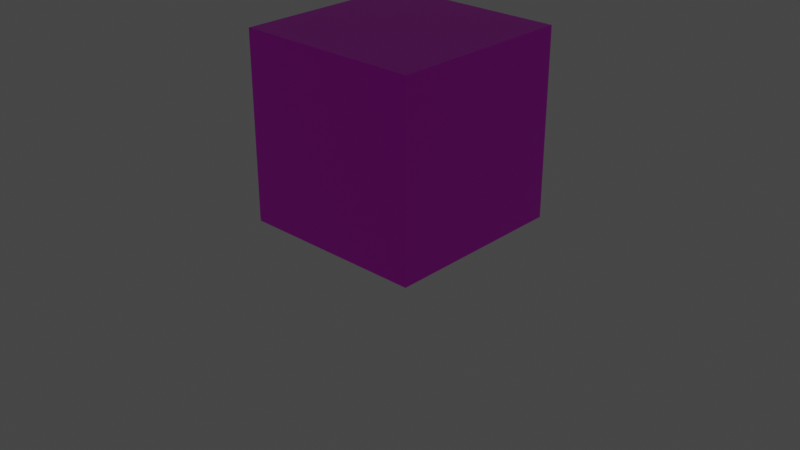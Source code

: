 # Source: Startup_File.blend  (saved by Blender 2.90.8; exported with 4.5.12 LTS)
import bpy
from mathutils import Matrix  # noqa: F401  (used for matrix-valued properties, if any)

bpy.ops.wm.read_factory_settings(use_empty=True)
scene = bpy.context.scene
scene.name = 'Scene'

# ---- collections
col_render = bpy.data.collections.new('Render'); scene.collection.children.link(col_render)
col_lights = bpy.data.collections.new('Lights'); col_render.children.link(col_lights)
col_cameras = bpy.data.collections.new('Cameras'); col_render.children.link(col_cameras)
col_orthos = bpy.data.collections.new('Orthos'); scene.collection.children.link(col_orthos)
col_objects = bpy.data.collections.new('Objects'); scene.collection.children.link(col_objects)
col_rig_all = bpy.data.collections.new('RIG_ALL'); scene.collection.children.link(col_rig_all)
col_shp = bpy.data.collections.new('SHP'); col_rig_all.children.link(col_shp)
col_geo = bpy.data.collections.new('GEO'); col_rig_all.children.link(col_geo)
col_jnt = bpy.data.collections.new('JNT'); col_rig_all.children.link(col_jnt)
col_ctrl = bpy.data.collections.new('CTRL'); col_rig_all.children.link(col_ctrl)

# ---- images (referenced by path relative to the original .blend; pixels are not part of the script)
import os
ASSET_DIR = os.environ.get("B2B_ASSET_DIR", "")  # directory of the original .blend (textures are referenced by path, not embedded)
HERE = os.path.dirname(os.path.abspath(__file__))  # packed textures are extracted next to this script under _unpacked/

def load_image(name, relpath, width, height, colorspace="sRGB"):
    """Load a texture the original file referenced (path relative to the .blend, or extracted next to this script)."""
    p = next((c for c in (os.path.join(HERE, relpath), os.path.join(ASSET_DIR, relpath)) if relpath and os.path.exists(c)), "")
    if p:
        img = bpy.data.images.load(p, check_existing=True)
        img.name = name
    else:  # same state as the original file: an image datablock whose file is absent (Cycles renders it pink)
        img = bpy.data.images.new(name, width, height)
        img.source = "FILE"
        img.filepath = "//" + (relpath or name)
    img.colorspace_settings.name = colorspace
    return img
img_uv_check = load_image('UV Check', '', 1024, 1024, 'sRGB')

# ---- materials (node trees are filled in below, after node groups)
mat_uv_check = bpy.data.materials.new('UV Check')
mat_uv_check.alpha_threshold = 0.0
mat_uv_check.line_color = (0.0, 0.0, 0.0, 1.0)

# ---- material node trees
mat_uv_check.use_nodes = True; mat_uv_check.node_tree.nodes.clear()
_N = mat_uv_check.node_tree.nodes; _L = mat_uv_check.node_tree.links
n0 = _N.new('ShaderNodeOutputMaterial'); n0.name = 'Material Output'; n0.location = (300, 300)
n1 = _N.new('ShaderNodeBsdfPrincipled'); n1.name = 'Principled BSDF'; n1.location = (10, 300)
n1.distribution = 'GGX'
n1.subsurface_method = 'BURLEY'
n1.inputs[2].default_value = 0.4
n1.inputs[3].default_value = 1.45
n1.inputs[27].default_value = (0.0, 0.0, 0.0, 1.0)
n1.inputs[28].default_value = 1.0
n2 = _N.new('ShaderNodeTexImage'); n2.name = 'Image Texture'; n2.location = (-280, 280)
n2.image = img_uv_check
_L.new(n1.outputs[0], n0.inputs[0])
_L.new(n2.outputs[0], n1.inputs[0])
n0.is_active_output = True

# ---- world
world_world = bpy.data.worlds.new('World'); scene.world = world_world
world_world.use_nodes = True; world_world.node_tree.nodes.clear()
_N = world_world.node_tree.nodes; _L = world_world.node_tree.links
n0 = _N.new('ShaderNodeOutputWorld'); n0.name = 'World Output'; n0.location = (300, 300)
n1 = _N.new('ShaderNodeBackground'); n1.name = 'Background'; n1.location = (10, 300)
n1.inputs[0].default_value = (0.05088, 0.05088, 0.05088, 1.0)
_L.new(n1.outputs[0], n0.inputs[0])
n0.is_active_output = True
world_world.color = (0.05088, 0.05088, 0.05088)
world_world.use_sun_shadow = False
world_world.sun_shadow_jitter_overblur = 0.0

# ---- cameras
cam_camera = bpy.data.cameras.new('Camera')
cam_camera.clip_end = 100.0
cam_camera.ortho_scale = 7.314

# ---- lights
light_light = bpy.data.lights.new('Light', 'SUN')
light_light.transmission_factor = 0.0
light_light.angle = 0.1993
light_light.energy = 1000.0
light_light.shadow_soft_size = 0.1
light_light.shadow_cascade_max_distance = 1000.0

# ---- meshes
me_cube_001 = bpy.data.meshes.new('Cube.001')
me_cube_001.from_pydata([(0.5, 0.5, 1.0), (0.5, 0.5, 0.0), (0.5, -0.5, 1.0), (0.5, -0.5, 0.0), (-0.5, 0.5, 1.0), (-0.5, 0.5, 0.0), (-0.5, -0.5, 1.0), (-0.5, -0.5, 0.0)], [], [(0, 4, 6, 2), (3, 2, 6, 7), (7, 6, 4, 5), (5, 1, 3, 7), (1, 0, 2, 3), (5, 4, 0, 1)])
_uv = me_cube_001.uv_layers.new(name='UVMap')
_uv.uv.foreach_set('vector', [0.625, 0.5, 0.875, 0.5, 0.875, 0.75, 0.625, 0.75, 0.375, 0.75, 0.625, 0.75, 0.625, 1.0, 0.375, 1.0, 0.375, 0.0, 0.625, 0.0, 0.625, 0.25, 0.375, 0.25, 0.125, 0.5, 0.375, 0.5, 0.375, 0.75, 0.125, 0.75, 0.375, 0.5, 0.625, 0.5, 0.625, 0.75, 0.375, 0.75, 0.375, 0.25, 0.625, 0.25, 0.625, 0.5, 0.375, 0.5])
me_cube_001.materials.append(mat_uv_check)
me_cube_001.use_remesh_preserve_volume = False
me_cube_001.use_remesh_preserve_attributes = False
me_cube_001.use_mirror_vertex_groups = False
me_cube_001.use_paint_bone_selection = False
me_cube_001.use_paint_mask_vertex = True
me_cube_001.update()
me_circle = bpy.data.meshes.new('Circle')
me_circle.from_pydata([(0.03827, 0.1251, 0.0), (-0.01951, 0.09808, 0.0), (-0.03827, 0.09239, 0.0), (-0.05556, 0.08315, 0.0), (-0.07071, 0.07071, 0.0), (-0.08315, 0.05556, 0.0), (-0.09239, 0.03827, 0.0), (-0.09808, 0.01951, 0.0), (-0.1251, 0.03827, 0.0), (-0.1251, 0.01951, 0.0), (0.01951, 0.09808, 0.0), (-0.01951, -0.09808, 0.0), (-0.03827, -0.09239, 0.0), (-0.05556, -0.08315, 0.0), (-0.07071, -0.07071, 0.0), (-0.08315, -0.05556, 0.0), (-0.09239, -0.03827, 0.0), (-0.09808, -0.01951, 0.0), (-0.166, 0.0, 0.0), (-0.1251, -0.03827, 0.0), (-0.1251, -0.01951, 0.0), (0.01951, 0.1251, 0.0), (0.0, 0.166, 0.0), (-0.03827, 0.1251, 0.0), (-0.01951, 0.1251, 0.0), (0.1251, -0.03827, 0.0), (0.09808, -0.01951, 0.0), (0.1251, -0.01951, 0.0), (0.09808, 0.01951, 0.0), (0.166, 0.0, 0.0), (0.1251, 0.03827, 0.0), (0.1251, 0.01951, 0.0), (-0.03827, -0.1251, 0.0), (-0.01951, -0.1251, 0.0), (0.01951, -0.09808, 0.0), (0.0, -0.166, 0.0), (0.03827, -0.1251, 0.0), (0.01951, -0.1251, 0.0), (0.03827, -0.09239, 0.0), (0.05556, -0.08315, 0.0), (0.07071, -0.07071, 0.0), (0.08315, -0.05556, 0.0), (0.09239, -0.03827, 0.0), (0.03827, 0.09239, 0.0), (0.05556, 0.08315, 0.0), (0.07071, 0.07071, 0.0), (0.08315, 0.05556, 0.0), (0.09239, 0.03827, 0.0)], [(22, 0), (2, 1), (3, 2), (4, 3), (5, 4), (6, 5), (7, 6), (9, 7), (18, 8), (8, 9), (21, 10), (12, 11), (13, 12), (14, 13), (15, 14), (16, 15), (17, 16), (20, 17), (18, 19), (19, 20), (0, 21), (22, 23), (23, 24), (29, 25), (27, 26), (25, 27), (31, 28), (29, 30), (30, 31), (35, 32), (32, 33), (37, 34), (35, 36), (36, 37), (39, 38), (40, 39), (41, 40), (42, 41), (44, 43), (45, 44), (46, 45), (47, 46), (10, 43), (28, 47), (26, 42), (34, 38), (24, 1), (33, 11)], [])
_uv = me_circle.uv_layers.new(name='UVMap')
_uv.uv.foreach_set('vector', [])
me_circle.use_remesh_fix_poles = True
me_circle.use_remesh_preserve_attributes = False
me_circle.use_mirror_vertex_groups = False
me_circle.update()
me_circle_001 = bpy.data.meshes.new('Circle.001')
me_circle_001.from_pydata([(-0.07504, 0.07504, 0.0), (-0.07504, -0.07504, 0.0), (0.07504, -0.07504, 0.0), (0.07504, 0.07504, 0.0)], [(1, 0), (2, 1), (3, 2), (0, 3)], [])
_uv = me_circle_001.uv_layers.new(name='UVMap')
_uv.uv.foreach_set('vector', [])
me_circle_001.use_remesh_fix_poles = True
me_circle_001.use_remesh_preserve_attributes = False
me_circle_001.use_mirror_vertex_groups = False
me_circle_001.update()
me_cube = bpy.data.meshes.new('Cube')
me_cube.from_pydata([(0.5, 0.5, 1.0), (0.5, 0.5, 0.0), (0.5, -0.5, 1.0), (0.5, -0.5, 0.0), (-0.5, 0.5, 1.0), (-0.5, 0.5, 0.0), (-0.5, -0.5, 1.0), (-0.5, -0.5, 0.0)], [], [(0, 4, 6, 2), (3, 2, 6, 7), (7, 6, 4, 5), (5, 1, 3, 7), (1, 0, 2, 3), (5, 4, 0, 1)])
_uv = me_cube.uv_layers.new(name='UVMap')
_uv.uv.foreach_set('vector', [0.625, 0.5, 0.875, 0.5, 0.875, 0.75, 0.625, 0.75, 0.375, 0.75, 0.625, 0.75, 0.625, 1.0, 0.375, 1.0, 0.375, 0.0, 0.625, 0.0, 0.625, 0.25, 0.375, 0.25, 0.125, 0.5, 0.375, 0.5, 0.375, 0.75, 0.125, 0.75, 0.375, 0.5, 0.625, 0.5, 0.625, 0.75, 0.375, 0.75, 0.375, 0.25, 0.625, 0.25, 0.625, 0.5, 0.375, 0.5])
me_cube.materials.append(mat_uv_check)
me_cube.use_remesh_preserve_volume = False
me_cube.use_remesh_preserve_attributes = False
me_cube.use_mirror_vertex_groups = False
me_cube.use_paint_bone_selection = False
me_cube.use_paint_mask_vertex = True
me_cube.update()
arm_armature = bpy.data.armatures.new('Armature')  # bones are not reproduced
arm_armature_001 = bpy.data.armatures.new('Armature.001')  # bones are not reproduced

# ---- objects
ob_light = bpy.data.objects.new('Light', light_light)
ob_camera = bpy.data.objects.new('Camera', cam_camera)
ob_box = bpy.data.objects.new('Box', me_cube_001)
ob_plc_shp = bpy.data.objects.new('PLC_SHP', me_circle)
ob_move_shp = bpy.data.objects.new('Move_SHP', me_circle_001)
ob_box_geo = bpy.data.objects.new('Box_GEO', me_cube)
ob_bones = bpy.data.objects.new('Bones', arm_armature)
ob_controls = bpy.data.objects.new('Controls', arm_armature_001)

# ---- transforms, parenting, visibility, modifiers, constraints
ob_light.location = (2.0, 0.5, 3.0)
ob_light.rotation_euler = (0.6019, 0.2257, 1.832)
ob_light.scale = (0.5, 0.5, 0.5)
ob_light.lock_rotations_4d = False
ob_light.empty_display_type = 'ARROWS'
ob_light.color = (0.0, 0.0, 0.0, 0.0)
ob_light.lineart.crease_threshold = 0.0
ob_camera.location = (-3.679, -3.463, 2.479)
ob_camera.rotation_euler = (1.109, 0.0, -0.8149)
ob_camera.scale = (0.5, 0.5, 0.5)
ob_camera.lock_rotations_4d = False
ob_camera.empty_display_type = 'ARROWS'
ob_camera.color = (0.0, 0.0, 0.0, 0.0)
ob_camera.display_type = 'WIRE'
ob_camera.lineart.crease_threshold = 0.0
ob_box.parent = ob_bones
ob_box.location = (0.0, 0.0, 0.0)
ob_box.lock_rotations_4d = False
ob_box.empty_display_type = 'ARROWS'
ob_box.lineart.crease_threshold = 0.0
_vg = ob_box.vertex_groups.new(name='Group')
ob_plc_shp.location = (0.0, 0.0, 0.0)
ob_plc_shp.scale = (9.932, 9.932, 9.932)
ob_plc_shp.lineart.crease_threshold = 0.0
ob_move_shp.location = (-9.546e-08, 3.182e-07, 0.5)
ob_move_shp.scale = (8.542, 8.542, 1.0)
ob_move_shp.lineart.crease_threshold = 0.0
ob_box_geo.parent = ob_bones
ob_box_geo.location = (0.0, 0.0, 0.0)
ob_box_geo.lock_rotations_4d = False
ob_box_geo.empty_display_type = 'ARROWS'
ob_box_geo.lineart.crease_threshold = 0.0
_vg = ob_box_geo.vertex_groups.new(name='Group')
_vg = ob_box_geo.vertex_groups.new(name='Box_JNT')
_vg.add([0, 1, 2, 3, 4, 5, 6, 7], 1.0, 'REPLACE')
_m = ob_box_geo.modifiers.new('Armature', 'ARMATURE')
_m.object = ob_bones
ob_bones.location = (0.0, 0.0, 0.0)
ob_bones.show_in_front = True
ob_bones.lineart.crease_threshold = 0.0
ob_controls.location = (0.0, 0.0, 0.0)
ob_controls.lineart.crease_threshold = 0.0

# ---- collection membership
col_lights.objects.link(ob_light)
col_cameras.objects.link(ob_camera)
col_objects.objects.link(ob_box)
col_shp.objects.link(ob_plc_shp)
col_shp.objects.link(ob_move_shp)
col_geo.objects.link(ob_box_geo)
col_jnt.objects.link(ob_bones)
col_ctrl.objects.link(ob_controls)
def _layer_coll(name, lc=None):
    lc = lc or bpy.context.view_layer.layer_collection
    for c in lc.children:
        if c.name == name: return c
        r = _layer_coll(name, c)
        if r: return r
_layer_coll('Render').exclude = True
_layer_coll('Lights').exclude = True
_layer_coll('Cameras').exclude = True
_layer_coll('RIG_ALL').exclude = True
_layer_coll('SHP').exclude = True
_layer_coll('GEO').exclude = True
_layer_coll('JNT').exclude = True
_layer_coll('CTRL').exclude = True

# ---- scene / render settings (as saved in the file)
scene.camera = ob_camera
scene.frame_start = 0; scene.frame_end = 420; scene.frame_set(0)
scene.render.engine = 'CYCLES'
scene.render.image_settings.file_format = 'FFMPEG'
scene.render.image_settings.color_mode = 'RGB'
scene.render.image_settings.tiff_codec = 'NONE'
scene.render.resolution_percentage = 50
scene.render.fps = 60
scene.render.use_compositing = False
scene.render.use_sequencer = False
scene.render.use_stamp_lens = True
scene.render.use_simplify = True
scene.render.simplify_subdivision = 4
scene.render.simplify_subdivision_render = 4
scene.cycles.preview_pause = True
scene.cycles.use_denoising = False
scene.cycles.samples = 300
scene.cycles.sampling_pattern = 'TABULATED_SOBOL'
scene.cycles.use_adaptive_sampling = False
scene.cycles.use_light_tree = False
scene.cycles.caustics_reflective = False
scene.cycles.caustics_refractive = False
scene.cycles.use_camera_cull = True
scene.cycles.texture_limit = '2048'
scene.cycles.texture_limit_render = '2048'
scene.view_settings.view_transform = 'Filmic'
bpy.context.view_layer.update()
